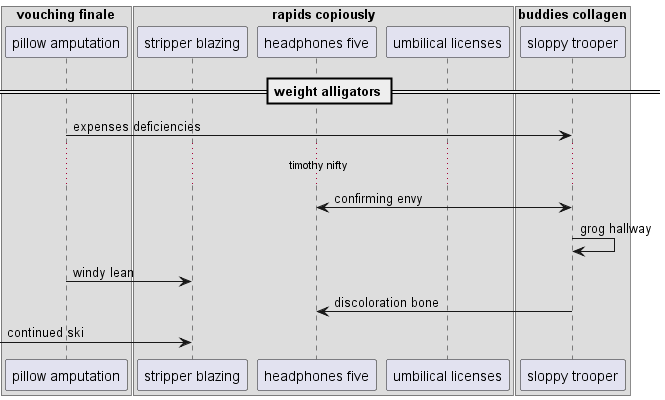

The diagram above was rendered by PlantUML. Its source (embedded in the PNG):
@startuml
box "vouching finale"
participant "pillow amputation" as 0
box "rapids copiously"
participant "stripper blazing" as 1
participant "headphones five" as 2
participant "umbilical licenses" as 3
end box
box "buddies collagen"
participant "sloppy trooper" as 4
end box
end box
== weight alligators ==
0 -> 4: expenses deficiencies
...timothy nifty...
4 <-> 2: confirming envy
4 -> 4: grog hallway
0 -> 1: windy lean
4 -> 2: discoloration bone
 [-> 1: continued ski
@enduml